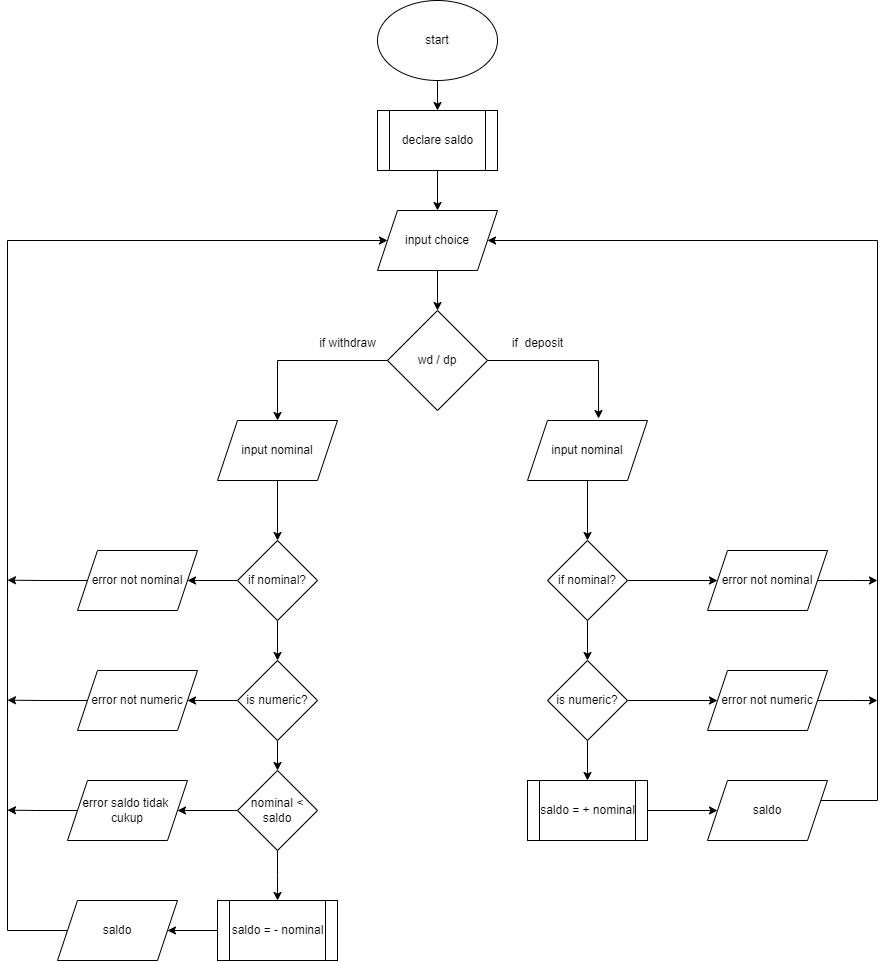

The diagram above was exported from draw.io. Its source (the exported page's mxGraphModel, read from the mxfile embedded in the PNG):
<mxGraphModel dx="2129" dy="1942" grid="1" gridSize="10" guides="1" tooltips="1" connect="1" arrows="1" fold="1" page="1" pageScale="1" pageWidth="827" pageHeight="1169" math="0" shadow="0">
  <root>
    <mxCell id="0" />
    <mxCell id="1" parent="0" />
    <mxCell id="CJ44h2SrsayVk2uYnoLC-25" style="edgeStyle=orthogonalEdgeStyle;rounded=0;orthogonalLoop=1;jettySize=auto;html=1;exitX=0.5;exitY=1;exitDx=0;exitDy=0;entryX=0.5;entryY=0;entryDx=0;entryDy=0;" edge="1" parent="1" source="CJ44h2SrsayVk2uYnoLC-1" target="CJ44h2SrsayVk2uYnoLC-13">
      <mxGeometry relative="1" as="geometry" />
    </mxCell>
    <mxCell id="CJ44h2SrsayVk2uYnoLC-1" value="start" style="ellipse;whiteSpace=wrap;html=1;" vertex="1" parent="1">
      <mxGeometry x="330" y="-240" width="120" height="80" as="geometry" />
    </mxCell>
    <mxCell id="CJ44h2SrsayVk2uYnoLC-47" style="edgeStyle=orthogonalEdgeStyle;rounded=0;orthogonalLoop=1;jettySize=auto;html=1;exitX=1;exitY=0.5;exitDx=0;exitDy=0;entryX=0.592;entryY=-0.033;entryDx=0;entryDy=0;entryPerimeter=0;" edge="1" parent="1" source="CJ44h2SrsayVk2uYnoLC-2" target="CJ44h2SrsayVk2uYnoLC-5">
      <mxGeometry relative="1" as="geometry">
        <mxPoint x="650" y="120" as="targetPoint" />
      </mxGeometry>
    </mxCell>
    <mxCell id="CJ44h2SrsayVk2uYnoLC-2" value="wd / dp" style="rhombus;whiteSpace=wrap;html=1;" vertex="1" parent="1">
      <mxGeometry x="340" y="70" width="100" height="100" as="geometry" />
    </mxCell>
    <mxCell id="CJ44h2SrsayVk2uYnoLC-27" style="edgeStyle=orthogonalEdgeStyle;rounded=0;orthogonalLoop=1;jettySize=auto;html=1;exitX=0.5;exitY=1;exitDx=0;exitDy=0;entryX=0.5;entryY=0;entryDx=0;entryDy=0;" edge="1" parent="1" source="CJ44h2SrsayVk2uYnoLC-4" target="CJ44h2SrsayVk2uYnoLC-6">
      <mxGeometry relative="1" as="geometry" />
    </mxCell>
    <mxCell id="CJ44h2SrsayVk2uYnoLC-4" value="input nominal" style="shape=parallelogram;perimeter=parallelogramPerimeter;whiteSpace=wrap;html=1;fixedSize=1;" vertex="1" parent="1">
      <mxGeometry x="170" y="180" width="120" height="60" as="geometry" />
    </mxCell>
    <mxCell id="CJ44h2SrsayVk2uYnoLC-48" style="edgeStyle=orthogonalEdgeStyle;rounded=0;orthogonalLoop=1;jettySize=auto;html=1;exitX=0.5;exitY=1;exitDx=0;exitDy=0;entryX=0.5;entryY=0;entryDx=0;entryDy=0;" edge="1" parent="1" source="CJ44h2SrsayVk2uYnoLC-5" target="CJ44h2SrsayVk2uYnoLC-18">
      <mxGeometry relative="1" as="geometry" />
    </mxCell>
    <mxCell id="CJ44h2SrsayVk2uYnoLC-5" value="input nominal" style="shape=parallelogram;perimeter=parallelogramPerimeter;whiteSpace=wrap;html=1;fixedSize=1;" vertex="1" parent="1">
      <mxGeometry x="480" y="180" width="120" height="60" as="geometry" />
    </mxCell>
    <mxCell id="CJ44h2SrsayVk2uYnoLC-28" style="edgeStyle=orthogonalEdgeStyle;rounded=0;orthogonalLoop=1;jettySize=auto;html=1;exitX=0.5;exitY=1;exitDx=0;exitDy=0;" edge="1" parent="1" source="CJ44h2SrsayVk2uYnoLC-6" target="CJ44h2SrsayVk2uYnoLC-8">
      <mxGeometry relative="1" as="geometry" />
    </mxCell>
    <mxCell id="CJ44h2SrsayVk2uYnoLC-33" style="edgeStyle=orthogonalEdgeStyle;rounded=0;orthogonalLoop=1;jettySize=auto;html=1;exitX=0;exitY=0.5;exitDx=0;exitDy=0;entryX=1;entryY=0.5;entryDx=0;entryDy=0;" edge="1" parent="1" source="CJ44h2SrsayVk2uYnoLC-6" target="CJ44h2SrsayVk2uYnoLC-7">
      <mxGeometry relative="1" as="geometry" />
    </mxCell>
    <mxCell id="CJ44h2SrsayVk2uYnoLC-6" value="if nominal?" style="rhombus;whiteSpace=wrap;html=1;" vertex="1" parent="1">
      <mxGeometry x="190" y="300" width="80" height="80" as="geometry" />
    </mxCell>
    <mxCell id="CJ44h2SrsayVk2uYnoLC-44" style="edgeStyle=orthogonalEdgeStyle;rounded=0;orthogonalLoop=1;jettySize=auto;html=1;exitX=0;exitY=0.5;exitDx=0;exitDy=0;" edge="1" parent="1" source="CJ44h2SrsayVk2uYnoLC-7">
      <mxGeometry relative="1" as="geometry">
        <mxPoint x="-40" y="339.66666666666697" as="targetPoint" />
      </mxGeometry>
    </mxCell>
    <mxCell id="CJ44h2SrsayVk2uYnoLC-7" value="error not nominal" style="shape=parallelogram;perimeter=parallelogramPerimeter;whiteSpace=wrap;html=1;fixedSize=1;" vertex="1" parent="1">
      <mxGeometry x="30" y="310" width="120" height="60" as="geometry" />
    </mxCell>
    <mxCell id="CJ44h2SrsayVk2uYnoLC-29" style="edgeStyle=orthogonalEdgeStyle;rounded=0;orthogonalLoop=1;jettySize=auto;html=1;exitX=0.5;exitY=1;exitDx=0;exitDy=0;entryX=0.5;entryY=0;entryDx=0;entryDy=0;" edge="1" parent="1" source="CJ44h2SrsayVk2uYnoLC-8" target="CJ44h2SrsayVk2uYnoLC-14">
      <mxGeometry relative="1" as="geometry" />
    </mxCell>
    <mxCell id="CJ44h2SrsayVk2uYnoLC-32" style="edgeStyle=orthogonalEdgeStyle;rounded=0;orthogonalLoop=1;jettySize=auto;html=1;exitX=0;exitY=0.5;exitDx=0;exitDy=0;entryX=1;entryY=0.5;entryDx=0;entryDy=0;" edge="1" parent="1" source="CJ44h2SrsayVk2uYnoLC-8" target="CJ44h2SrsayVk2uYnoLC-9">
      <mxGeometry relative="1" as="geometry" />
    </mxCell>
    <mxCell id="CJ44h2SrsayVk2uYnoLC-8" value="is numeric?" style="rhombus;whiteSpace=wrap;html=1;" vertex="1" parent="1">
      <mxGeometry x="190" y="420" width="80" height="80" as="geometry" />
    </mxCell>
    <mxCell id="CJ44h2SrsayVk2uYnoLC-43" style="edgeStyle=orthogonalEdgeStyle;rounded=0;orthogonalLoop=1;jettySize=auto;html=1;exitX=0;exitY=0.5;exitDx=0;exitDy=0;" edge="1" parent="1" source="CJ44h2SrsayVk2uYnoLC-9">
      <mxGeometry relative="1" as="geometry">
        <mxPoint x="-40" y="459.66666666666697" as="targetPoint" />
      </mxGeometry>
    </mxCell>
    <mxCell id="CJ44h2SrsayVk2uYnoLC-9" value="error not numeric" style="shape=parallelogram;perimeter=parallelogramPerimeter;whiteSpace=wrap;html=1;fixedSize=1;" vertex="1" parent="1">
      <mxGeometry x="30" y="430" width="120" height="60" as="geometry" />
    </mxCell>
    <mxCell id="CJ44h2SrsayVk2uYnoLC-51" style="edgeStyle=orthogonalEdgeStyle;rounded=0;orthogonalLoop=1;jettySize=auto;html=1;exitX=0;exitY=0.5;exitDx=0;exitDy=0;entryX=1;entryY=0.5;entryDx=0;entryDy=0;" edge="1" parent="1" source="CJ44h2SrsayVk2uYnoLC-11" target="CJ44h2SrsayVk2uYnoLC-12">
      <mxGeometry relative="1" as="geometry" />
    </mxCell>
    <mxCell id="CJ44h2SrsayVk2uYnoLC-11" value="saldo = - nominal" style="shape=process;whiteSpace=wrap;html=1;backgroundOutline=1;" vertex="1" parent="1">
      <mxGeometry x="170" y="660" width="120" height="60" as="geometry" />
    </mxCell>
    <mxCell id="CJ44h2SrsayVk2uYnoLC-41" style="edgeStyle=orthogonalEdgeStyle;rounded=0;orthogonalLoop=1;jettySize=auto;html=1;exitX=0;exitY=0.5;exitDx=0;exitDy=0;entryX=0;entryY=0.5;entryDx=0;entryDy=0;" edge="1" parent="1" source="CJ44h2SrsayVk2uYnoLC-12" target="CJ44h2SrsayVk2uYnoLC-55">
      <mxGeometry relative="1" as="geometry">
        <mxPoint x="260" y="20" as="targetPoint" />
        <mxPoint x="30" y="659" as="sourcePoint" />
        <Array as="points">
          <mxPoint x="-40" y="690" />
          <mxPoint x="-40" />
        </Array>
      </mxGeometry>
    </mxCell>
    <mxCell id="CJ44h2SrsayVk2uYnoLC-12" value="saldo" style="shape=parallelogram;perimeter=parallelogramPerimeter;whiteSpace=wrap;html=1;fixedSize=1;" vertex="1" parent="1">
      <mxGeometry x="10" y="660" width="120" height="60" as="geometry" />
    </mxCell>
    <mxCell id="CJ44h2SrsayVk2uYnoLC-26" style="edgeStyle=orthogonalEdgeStyle;rounded=0;orthogonalLoop=1;jettySize=auto;html=1;exitX=0.5;exitY=1;exitDx=0;exitDy=0;entryX=0.5;entryY=0;entryDx=0;entryDy=0;" edge="1" parent="1" source="CJ44h2SrsayVk2uYnoLC-55" target="CJ44h2SrsayVk2uYnoLC-2">
      <mxGeometry relative="1" as="geometry" />
    </mxCell>
    <mxCell id="CJ44h2SrsayVk2uYnoLC-13" value="declare saldo" style="shape=process;whiteSpace=wrap;html=1;backgroundOutline=1;" vertex="1" parent="1">
      <mxGeometry x="330" y="-130" width="120" height="60" as="geometry" />
    </mxCell>
    <mxCell id="CJ44h2SrsayVk2uYnoLC-30" style="edgeStyle=orthogonalEdgeStyle;rounded=0;orthogonalLoop=1;jettySize=auto;html=1;exitX=0.5;exitY=1;exitDx=0;exitDy=0;" edge="1" parent="1" source="CJ44h2SrsayVk2uYnoLC-14">
      <mxGeometry relative="1" as="geometry">
        <mxPoint x="230" y="660" as="targetPoint" />
      </mxGeometry>
    </mxCell>
    <mxCell id="CJ44h2SrsayVk2uYnoLC-31" style="edgeStyle=orthogonalEdgeStyle;rounded=0;orthogonalLoop=1;jettySize=auto;html=1;exitX=0;exitY=0.5;exitDx=0;exitDy=0;entryX=1;entryY=0.5;entryDx=0;entryDy=0;" edge="1" parent="1" source="CJ44h2SrsayVk2uYnoLC-14" target="CJ44h2SrsayVk2uYnoLC-16">
      <mxGeometry relative="1" as="geometry" />
    </mxCell>
    <mxCell id="CJ44h2SrsayVk2uYnoLC-14" value="nominal &amp;lt; saldo" style="rhombus;whiteSpace=wrap;html=1;" vertex="1" parent="1">
      <mxGeometry x="190" y="530" width="80" height="80" as="geometry" />
    </mxCell>
    <mxCell id="CJ44h2SrsayVk2uYnoLC-42" style="edgeStyle=orthogonalEdgeStyle;rounded=0;orthogonalLoop=1;jettySize=auto;html=1;exitX=0;exitY=0.5;exitDx=0;exitDy=0;" edge="1" parent="1" source="CJ44h2SrsayVk2uYnoLC-16">
      <mxGeometry relative="1" as="geometry">
        <mxPoint x="-40" y="569.666666666667" as="targetPoint" />
      </mxGeometry>
    </mxCell>
    <mxCell id="CJ44h2SrsayVk2uYnoLC-16" value="error saldo tidak&amp;nbsp;&lt;br&gt;cukup&lt;br&gt;" style="shape=parallelogram;perimeter=parallelogramPerimeter;whiteSpace=wrap;html=1;fixedSize=1;" vertex="1" parent="1">
      <mxGeometry x="20" y="540" width="120" height="60" as="geometry" />
    </mxCell>
    <mxCell id="CJ44h2SrsayVk2uYnoLC-49" style="edgeStyle=orthogonalEdgeStyle;rounded=0;orthogonalLoop=1;jettySize=auto;html=1;exitX=0.5;exitY=1;exitDx=0;exitDy=0;entryX=0.5;entryY=0;entryDx=0;entryDy=0;" edge="1" parent="1" source="CJ44h2SrsayVk2uYnoLC-18" target="CJ44h2SrsayVk2uYnoLC-19">
      <mxGeometry relative="1" as="geometry" />
    </mxCell>
    <mxCell id="CJ44h2SrsayVk2uYnoLC-54" value="" style="edgeStyle=orthogonalEdgeStyle;rounded=0;orthogonalLoop=1;jettySize=auto;html=1;" edge="1" parent="1" source="CJ44h2SrsayVk2uYnoLC-18" target="CJ44h2SrsayVk2uYnoLC-20">
      <mxGeometry relative="1" as="geometry" />
    </mxCell>
    <mxCell id="CJ44h2SrsayVk2uYnoLC-18" value="if nominal?" style="rhombus;whiteSpace=wrap;html=1;" vertex="1" parent="1">
      <mxGeometry x="500" y="300" width="80" height="80" as="geometry" />
    </mxCell>
    <mxCell id="CJ44h2SrsayVk2uYnoLC-50" style="edgeStyle=orthogonalEdgeStyle;rounded=0;orthogonalLoop=1;jettySize=auto;html=1;exitX=0.5;exitY=1;exitDx=0;exitDy=0;entryX=0.5;entryY=0;entryDx=0;entryDy=0;" edge="1" parent="1" source="CJ44h2SrsayVk2uYnoLC-19" target="CJ44h2SrsayVk2uYnoLC-22">
      <mxGeometry relative="1" as="geometry" />
    </mxCell>
    <mxCell id="CJ44h2SrsayVk2uYnoLC-53" value="" style="edgeStyle=orthogonalEdgeStyle;rounded=0;orthogonalLoop=1;jettySize=auto;html=1;" edge="1" parent="1" source="CJ44h2SrsayVk2uYnoLC-19" target="CJ44h2SrsayVk2uYnoLC-21">
      <mxGeometry relative="1" as="geometry" />
    </mxCell>
    <mxCell id="CJ44h2SrsayVk2uYnoLC-19" value="is numeric?" style="rhombus;whiteSpace=wrap;html=1;" vertex="1" parent="1">
      <mxGeometry x="500" y="420" width="80" height="80" as="geometry" />
    </mxCell>
    <mxCell id="CJ44h2SrsayVk2uYnoLC-62" style="edgeStyle=orthogonalEdgeStyle;rounded=0;orthogonalLoop=1;jettySize=auto;html=1;exitX=1;exitY=0.5;exitDx=0;exitDy=0;" edge="1" parent="1" source="CJ44h2SrsayVk2uYnoLC-20">
      <mxGeometry relative="1" as="geometry">
        <mxPoint x="830" y="340" as="targetPoint" />
      </mxGeometry>
    </mxCell>
    <mxCell id="CJ44h2SrsayVk2uYnoLC-20" value="error not nominal" style="shape=parallelogram;perimeter=parallelogramPerimeter;whiteSpace=wrap;html=1;fixedSize=1;" vertex="1" parent="1">
      <mxGeometry x="660" y="310" width="120" height="60" as="geometry" />
    </mxCell>
    <mxCell id="CJ44h2SrsayVk2uYnoLC-61" style="edgeStyle=orthogonalEdgeStyle;rounded=0;orthogonalLoop=1;jettySize=auto;html=1;exitX=1;exitY=0.5;exitDx=0;exitDy=0;" edge="1" parent="1" source="CJ44h2SrsayVk2uYnoLC-21">
      <mxGeometry relative="1" as="geometry">
        <mxPoint x="830" y="460" as="targetPoint" />
      </mxGeometry>
    </mxCell>
    <mxCell id="CJ44h2SrsayVk2uYnoLC-21" value="error not numeric" style="shape=parallelogram;perimeter=parallelogramPerimeter;whiteSpace=wrap;html=1;fixedSize=1;" vertex="1" parent="1">
      <mxGeometry x="660" y="430" width="120" height="60" as="geometry" />
    </mxCell>
    <mxCell id="CJ44h2SrsayVk2uYnoLC-52" style="edgeStyle=orthogonalEdgeStyle;rounded=0;orthogonalLoop=1;jettySize=auto;html=1;exitX=1;exitY=0.5;exitDx=0;exitDy=0;entryX=0;entryY=0.5;entryDx=0;entryDy=0;" edge="1" parent="1" source="CJ44h2SrsayVk2uYnoLC-22" target="CJ44h2SrsayVk2uYnoLC-23">
      <mxGeometry relative="1" as="geometry" />
    </mxCell>
    <mxCell id="CJ44h2SrsayVk2uYnoLC-22" value="saldo = + nominal" style="shape=process;whiteSpace=wrap;html=1;backgroundOutline=1;" vertex="1" parent="1">
      <mxGeometry x="480" y="540" width="120" height="60" as="geometry" />
    </mxCell>
    <mxCell id="CJ44h2SrsayVk2uYnoLC-60" style="edgeStyle=orthogonalEdgeStyle;rounded=0;orthogonalLoop=1;jettySize=auto;html=1;exitX=1;exitY=0.5;exitDx=0;exitDy=0;entryX=1;entryY=0.5;entryDx=0;entryDy=0;" edge="1" parent="1" source="CJ44h2SrsayVk2uYnoLC-23" target="CJ44h2SrsayVk2uYnoLC-55">
      <mxGeometry relative="1" as="geometry">
        <mxPoint x="830" as="targetPoint" />
        <Array as="points">
          <mxPoint x="830" y="560" />
          <mxPoint x="830" />
        </Array>
      </mxGeometry>
    </mxCell>
    <mxCell id="CJ44h2SrsayVk2uYnoLC-23" value="saldo" style="shape=parallelogram;perimeter=parallelogramPerimeter;whiteSpace=wrap;html=1;fixedSize=1;" vertex="1" parent="1">
      <mxGeometry x="660" y="540" width="120" height="60" as="geometry" />
    </mxCell>
    <mxCell id="CJ44h2SrsayVk2uYnoLC-24" value="" style="endArrow=classic;html=1;rounded=0;exitX=0;exitY=0.5;exitDx=0;exitDy=0;entryX=0.5;entryY=0;entryDx=0;entryDy=0;" edge="1" parent="1" source="CJ44h2SrsayVk2uYnoLC-2" target="CJ44h2SrsayVk2uYnoLC-4">
      <mxGeometry width="50" height="50" relative="1" as="geometry">
        <mxPoint x="290" y="130" as="sourcePoint" />
        <mxPoint x="150" y="120" as="targetPoint" />
        <Array as="points">
          <mxPoint x="230" y="120" />
        </Array>
      </mxGeometry>
    </mxCell>
    <mxCell id="CJ44h2SrsayVk2uYnoLC-56" value="" style="edgeStyle=orthogonalEdgeStyle;rounded=0;orthogonalLoop=1;jettySize=auto;html=1;exitX=0.5;exitY=1;exitDx=0;exitDy=0;entryX=0.5;entryY=0;entryDx=0;entryDy=0;" edge="1" parent="1" source="CJ44h2SrsayVk2uYnoLC-13" target="CJ44h2SrsayVk2uYnoLC-55">
      <mxGeometry relative="1" as="geometry">
        <mxPoint x="390" y="-70" as="sourcePoint" />
        <mxPoint x="390" y="70" as="targetPoint" />
      </mxGeometry>
    </mxCell>
    <mxCell id="CJ44h2SrsayVk2uYnoLC-55" value="input choice&lt;br&gt;" style="shape=parallelogram;perimeter=parallelogramPerimeter;whiteSpace=wrap;html=1;fixedSize=1;" vertex="1" parent="1">
      <mxGeometry x="330" y="-30" width="120" height="60" as="geometry" />
    </mxCell>
    <mxCell id="CJ44h2SrsayVk2uYnoLC-57" value="if&amp;nbsp; deposit" style="text;html=1;align=center;verticalAlign=middle;resizable=0;points=[];autosize=1;strokeColor=none;fillColor=none;" vertex="1" parent="1">
      <mxGeometry x="455" y="88" width="70" height="30" as="geometry" />
    </mxCell>
    <mxCell id="CJ44h2SrsayVk2uYnoLC-59" value="if withdraw" style="text;html=1;align=center;verticalAlign=middle;resizable=0;points=[];autosize=1;strokeColor=none;fillColor=none;" vertex="1" parent="1">
      <mxGeometry x="260" y="88" width="80" height="30" as="geometry" />
    </mxCell>
  </root>
</mxGraphModel>